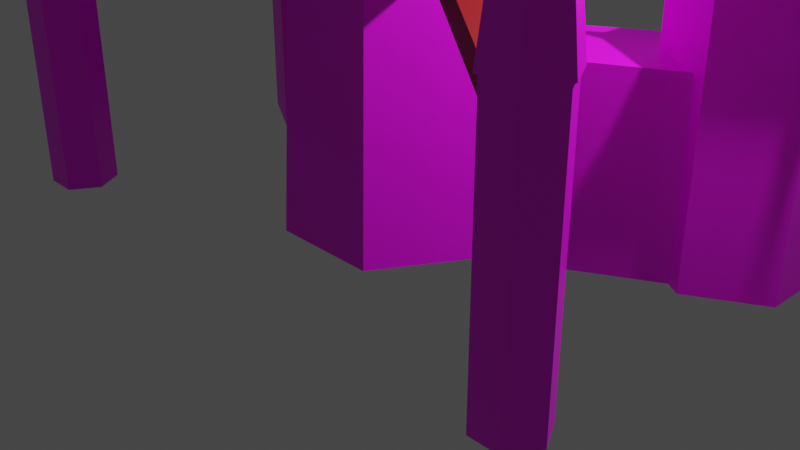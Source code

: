 # Source: temple_pre_mat_join.blend  (saved by Blender 2.90.8; exported with 4.5.12 LTS)
import bpy
from mathutils import Matrix  # noqa: F401  (used for matrix-valued properties, if any)

bpy.ops.wm.read_factory_settings(use_empty=True)
scene = bpy.context.scene
scene.name = 'Scene'

# ---- collections
col_collection = bpy.data.collections.new('Collection'); scene.collection.children.link(col_collection)
col_ref_imgs = bpy.data.collections.new('Ref imgs'); scene.collection.children.link(col_ref_imgs)

# ---- images (referenced by path relative to the original .blend; pixels are not part of the script)
import os
ASSET_DIR = os.environ.get("B2B_ASSET_DIR", "")  # directory of the original .blend (textures are referenced by path, not embedded)
HERE = os.path.dirname(os.path.abspath(__file__))  # packed textures are extracted next to this script under _unpacked/

def load_image(name, relpath, width, height, colorspace="sRGB"):
    """Load a texture the original file referenced (path relative to the .blend, or extracted next to this script)."""
    p = next((c for c in (os.path.join(HERE, relpath), os.path.join(ASSET_DIR, relpath)) if relpath and os.path.exists(c)), "")
    if p:
        img = bpy.data.images.load(p, check_existing=True)
        img.name = name
    else:  # same state as the original file: an image datablock whose file is absent (Cycles renders it pink)
        img = bpy.data.images.new(name, width, height)
        img.source = "FILE"
        img.filepath = "//" + (relpath or name)
    img.colorspace_settings.name = colorspace
    return img
img_taro_body_mesh_mat_base_color = load_image('taro-body-mesh-mat Base Color', 'taro-body-mesh-mat Base Color.png', 1024, 1024, 'sRGB')
img_temple_pillar_mat_base_color = load_image('temple-pillar-mat Base Color', 'temple-pillar-mat Base Color.png', 1024, 1024, 'sRGB')
img_door_mat_base_color = load_image('door-mat Base Color', 'door-mat Base Color.png', 1024, 1024, 'sRGB')
img_old_black_marble_jpg = load_image('old-black-marble.jpg', 'old-black-marble.jpg', 1024, 1024, 'sRGB')

# ---- materials (node trees are filled in below, after node groups)
mat_taro_faction_color = bpy.data.materials.new('taro-faction-color')
mat_taro_faction_color.use_transparent_shadow = False
mat_taro_body_mesh_mat = bpy.data.materials.new('taro-body-mesh-mat')
mat_taro_body_mesh_mat.use_transparent_shadow = False
mat_temple_pillar_mat = bpy.data.materials.new('temple-pillar-mat')
mat_temple_pillar_mat.alpha_threshold = 0.0
mat_temple_pillar_mat.use_transparent_shadow = False
mat_temple_pillar_mat.line_color = (0.0, 0.0, 0.0, 1.0)
mat_door_mat = bpy.data.materials.new('door-mat')
mat_door_mat.use_transparent_shadow = False
mat_material = bpy.data.materials.new('Material')
mat_material.use_transparent_shadow = False

# ---- material node trees
mat_taro_faction_color.use_nodes = True; mat_taro_faction_color.node_tree.nodes.clear()
_N = mat_taro_faction_color.node_tree.nodes; _L = mat_taro_faction_color.node_tree.links
n0 = _N.new('ShaderNodeBsdfPrincipled'); n0.name = 'Principled BSDF'; n0.location = (10, 300)
n0.distribution = 'GGX'
n0.subsurface_method = 'BURLEY'
n0.inputs[0].default_value = (0.3424, 0.003549, 0.0005319, 1.0)
n0.inputs[3].default_value = 1.45
n0.inputs[27].default_value = (0.0, 0.0, 0.0, 1.0)
n0.inputs[28].default_value = 1.0
n1 = _N.new('ShaderNodeOutputMaterial'); n1.name = 'Material Output'; n1.location = (300, 300)
_L.new(n0.outputs[0], n1.inputs[0])
n1.is_active_output = True
mat_taro_body_mesh_mat.use_nodes = True; mat_taro_body_mesh_mat.node_tree.nodes.clear()
_N = mat_taro_body_mesh_mat.node_tree.nodes; _L = mat_taro_body_mesh_mat.node_tree.links
n0 = _N.new('ShaderNodeBsdfPrincipled'); n0.name = 'Principled BSDF'; n0.location = (10, 300)
n0.distribution = 'GGX'
n0.subsurface_method = 'BURLEY'
n0.inputs[3].default_value = 1.45
n0.inputs[27].default_value = (0.0, 0.0, 0.0, 1.0)
n0.inputs[28].default_value = 1.0
n1 = _N.new('ShaderNodeOutputMaterial'); n1.name = 'Material Output'; n1.location = (300, 300)
n2 = _N.new('ShaderNodeTexImage'); n2.name = 'Image Texture'; n2.location = (-280, 280)
n2.image = img_taro_body_mesh_mat_base_color
n3 = _N.new('ShaderNodeDisplacement'); n3.name = 'Displacement'; n3.location = (292, 145)
n3.inputs[2].default_value = 1.0
_L.new(n0.outputs[0], n1.inputs[0])
_L.new(n2.outputs[0], n0.inputs[0])
_L.new(n3.outputs[0], n1.inputs[2])
_L.new(n2.outputs[0], n3.inputs[0])
n1.is_active_output = True
mat_temple_pillar_mat.use_nodes = True; mat_temple_pillar_mat.node_tree.nodes.clear()
_N = mat_temple_pillar_mat.node_tree.nodes; _L = mat_temple_pillar_mat.node_tree.links
n0 = _N.new('ShaderNodeDisplacement'); n0.name = 'Displacement'; n0.location = (364, 106)
n0.inputs[2].default_value = 1.0
n1 = _N.new('ShaderNodeOutputMaterial'); n1.name = 'Material Output'; n1.location = (300, 300)
n2 = _N.new('ShaderNodeBsdfPrincipled'); n2.name = 'Principled BSDF'; n2.location = (-3, 303)
n2.distribution = 'GGX'
n2.subsurface_method = 'BURLEY'
n2.inputs[2].default_value = 0.4
n2.inputs[3].default_value = 1.45
n2.inputs[27].default_value = (0.0, 0.0, 0.0, 1.0)
n2.inputs[28].default_value = 1.0
n3 = _N.new('ShaderNodeTexImage'); n3.name = 'Image Texture'; n3.location = (-280, 280)
n3.image = img_temple_pillar_mat_base_color
_L.new(n2.outputs[0], n1.inputs[0])
_L.new(n3.outputs[0], n2.inputs[0])
_L.new(n0.outputs[0], n1.inputs[2])
_L.new(n3.outputs[0], n0.inputs[0])
n1.is_active_output = True
mat_door_mat.use_nodes = True; mat_door_mat.node_tree.nodes.clear()
_N = mat_door_mat.node_tree.nodes; _L = mat_door_mat.node_tree.links
n0 = _N.new('ShaderNodeBsdfPrincipled'); n0.name = 'Principled BSDF'; n0.location = (10, 300)
n0.distribution = 'GGX'
n0.subsurface_method = 'BURLEY'
n0.inputs[3].default_value = 1.45
n0.inputs[27].default_value = (0.0, 0.0, 0.0, 1.0)
n0.inputs[28].default_value = 1.0
n1 = _N.new('ShaderNodeOutputMaterial'); n1.name = 'Material Output'; n1.location = (300, 300)
n2 = _N.new('ShaderNodeTexImage'); n2.name = 'Image Texture'; n2.location = (-280, 280)
n2.image = img_door_mat_base_color
_L.new(n0.outputs[0], n1.inputs[0])
_L.new(n2.outputs[0], n0.inputs[0])
n1.is_active_output = True
mat_material.use_nodes = True; mat_material.node_tree.nodes.clear()
_N = mat_material.node_tree.nodes; _L = mat_material.node_tree.links
n0 = _N.new('ShaderNodeBsdfPrincipled'); n0.name = 'Principled BSDF'; n0.location = (10, 300)
n0.distribution = 'GGX'
n0.subsurface_method = 'BURLEY'
n0.inputs[3].default_value = 1.45
n0.inputs[27].default_value = (0.0, 0.0, 0.0, 1.0)
n0.inputs[28].default_value = 1.0
n1 = _N.new('ShaderNodeOutputMaterial'); n1.name = 'Material Output'; n1.location = (300, 300)
n2 = _N.new('ShaderNodeTexImage'); n2.name = 'Image Texture'; n2.location = (-280, 280)
n2.image = img_old_black_marble_jpg
_L.new(n0.outputs[0], n1.inputs[0])
_L.new(n2.outputs[0], n0.inputs[0])
n1.is_active_output = True

# ---- world
world_world = bpy.data.worlds.new('World'); scene.world = world_world
world_world.use_nodes = True; world_world.node_tree.nodes.clear()
_N = world_world.node_tree.nodes; _L = world_world.node_tree.links
n0 = _N.new('ShaderNodeOutputWorld'); n0.name = 'World Output'; n0.location = (300, 300)
n1 = _N.new('ShaderNodeBackground'); n1.name = 'Background'; n1.location = (10, 300)
n1.inputs[0].default_value = (0.05088, 0.05088, 0.05088, 1.0)
_L.new(n1.outputs[0], n0.inputs[0])
n0.is_active_output = True
world_world.color = (0.05088, 0.05088, 0.05088)
world_world.use_sun_shadow = False
world_world.sun_shadow_jitter_overblur = 0.0

# ---- cameras
cam_camera = bpy.data.cameras.new('Camera')
cam_camera.clip_end = 100.0
cam_camera.ortho_scale = 7.314

# ---- lights
light_light = bpy.data.lights.new('Light', 'POINT')
light_light.transmission_factor = 0.0
light_light.energy = 1000.0
light_light.shadow_soft_size = 0.1
light_light.shadow_maximum_resolution = 0.006
light_light.use_absolute_resolution = True

# ---- meshes
me_circle = bpy.data.meshes.new('Circle')
me_circle.from_pydata([(-0.576, -0.9977, -1.164e-10), (-0.4842, -0.8387, 3.653), (-0.4641, -0.8039, 4.521), (-0.4641, -0.8039, 4.395), (0.0, -0.8387, 3.653), (0.0, -0.9676, 4.521), (0.0, -0.8039, 4.521), (0.0, -0.8039, 4.395), (-0.6336, -0.8377, 4.521), (-0.546, -0.9456, 4.373), (-0.4086, -0.9676, 4.521), (-0.4836, -0.8377, 4.521), (-1.042, -0.1299, 4.521), (-0.6563, -1.137, 4.698), (-0.5257, -0.9106, 1.997), (0.0, -0.9106, 1.997), (-0.3272, -0.9977, -1.164e-10), (-0.3272, -0.9376, 1.38), (-0.576, 0.9977, -1.164e-10), (-1.152, 0.0, -1.164e-10), (-0.4842, 0.8387, 3.653), (-0.9684, 0.0, 3.653), (-0.4641, 0.8039, 4.521), (-0.9282, 0.0, 4.521), (-0.4641, 0.8039, 4.395), (-0.9282, 0.0, 4.395), (0.0, 0.8387, 3.653), (0.0, 0.9676, 4.521), (0.0, 0.8039, 4.521), (0.0, 0.8039, 4.395), (0.0, 0.0, 4.395), (-0.6336, 0.8377, 4.521), (-0.546, 0.9456, 4.373), (-0.4086, 0.9676, 4.521), (-0.4836, 0.8377, 4.521), (-1.092, 0.0, 4.373), (-1.042, 0.1299, 4.521), (-0.9673, 0.0, 4.521), (-1.244, 0.0, 4.648), (-0.6563, 1.137, 4.698), (-1.051, 0.0, 1.997), (-0.5257, 0.9106, 1.997), (0.0, 0.9106, 1.997), (-2.076, 1.178, 1.997), (-2.076, 1.852, 1.997), (-2.641, 0.8516, 1.997), (-2.641, 0.8516, -2.328e-10), (-2.076, 1.852, -2.328e-10), (-0.7263, 0.4193, 3.653), (-0.7886, 0.4553, 1.997), (0.0, 0.9977, -1.164e-10), (-2.076, 1.178, 2.77), (-1.95, 1.989, 2.77), (-2.715, 0.6637, 2.77), (-1.947, 1.103, 2.77), (-1.95, 1.205, 2.77), (-2.016, 1.143, 2.836), (-2.037, 1.055, 2.77), (-1.844, 1.031, 2.998), (-2.802, 0.7585, -1.164e-10), (-3.528, 1.178, -1.164e-10), (-2.802, 0.7585, 2.77), (-3.528, 1.178, 2.77), (-3.653, 1.205, 2.77), (-2.802, 0.622, 2.77), (-2.889, 0.6637, 2.77), (-2.802, 0.689, 2.836), (-3.657, 1.103, 2.77), (-3.588, 1.143, 2.836), (-3.567, 1.055, 2.77), (-3.76, 1.031, 2.998), (-2.802, 0.4924, 3.0), (-2.076, 2.016, -1.164e-10), (-2.076, 2.016, 2.77), (-2.715, 2.53, 2.77), (-1.947, 2.091, 2.77), (-2.016, 2.051, 2.836), (-2.037, 2.139, 2.77), (-1.844, 2.163, 2.998), (-2.802, 2.435, -1.164e-10), (-3.528, 2.016, -1.164e-10), (-2.802, 2.435, 2.77), (-3.528, 2.016, 2.77), (-2.802, 1.597, 3.63), (-2.802, 2.435, 1.997), (-3.528, 2.016, 1.997), (-2.802, 2.572, 2.77), (-2.889, 2.53, 2.77), (-2.802, 2.505, 2.836), (-3.657, 2.091, 2.77), (-3.653, 1.989, 2.77), (-3.588, 2.051, 2.836), (-3.567, 2.139, 2.77), (-3.76, 2.163, 2.998), (-2.802, 2.702, 3.0), (-2.802, 0.7585, 1.997), (-3.528, 1.178, 1.997), (-2.076, 2.016, 1.997), (-2.64, 0.8522, 2.77), (-2.076, 1.852, 2.77)], [], [(40, 14, 1, 21), (1, 4, 5, 10, 9), (11, 10, 5, 6, 2), (23, 2, 3, 25), (2, 6, 7, 3), (37, 12, 8, 11, 2, 23), (14, 15, 4, 1), (30, 25, 3, 7), (10, 11, 13), (12, 37, 38), (21, 1, 9, 8, 12, 35), (35, 12, 38), (8, 9, 13), (9, 10, 13), (11, 8, 13), (0, 16, 17, 14), (19, 0, 14, 40), (17, 15, 14), (49, 48, 20, 41), (20, 32, 33, 27, 26), (34, 22, 28, 27, 33), (23, 25, 24, 22), (22, 24, 29, 28), (37, 23, 22, 34, 31, 36), (41, 20, 26, 42), (30, 29, 24, 25), (33, 39, 34), (36, 38, 37), (21, 35, 36, 31, 32, 20, 48), (35, 38, 36), (31, 39, 32), (32, 39, 33), (34, 39, 31), (18, 41, 42, 50), (19, 40, 45, 46), (47, 44, 41, 18), (40, 21, 48, 49), (43, 45, 40, 49), (49, 41, 44, 43), (45, 43, 51, 98), (61, 98, 51, 54, 57, 53, 64), (66, 53, 57, 56, 83), (53, 66, 71), (68, 83, 91, 90, 63), (55, 56, 58), (44, 97, 73, 99), (57, 54, 58), (56, 57, 58), (54, 55, 58), (64, 53, 71), (95, 61, 62, 96), (61, 64, 65, 69, 67, 62), (66, 83, 68, 69, 65), (79, 80, 85, 84), (65, 71, 66), (63, 90, 89, 82, 62, 67), (63, 70, 68), (60, 96, 85, 80), (69, 70, 67), (68, 70, 69), (67, 70, 63), (64, 71, 65), (84, 81, 73, 97), (81, 86, 74, 77, 75, 73), (88, 83, 76, 77, 74), (74, 94, 88), (52, 78, 76), (77, 78, 75), (76, 78, 77), (75, 78, 52), (86, 94, 74), (84, 85, 82, 81), (81, 82, 89, 92, 87, 86), (88, 87, 92, 91, 83), (87, 88, 94), (90, 91, 93), (85, 96, 62, 82), (92, 89, 93), (91, 92, 93), (89, 90, 93), (86, 87, 94), (59, 95, 96, 60), (59, 46, 45, 95), (95, 45, 98, 61), (79, 84, 97, 72), (56, 55, 52, 76, 83), (75, 52, 55, 54, 51, 99, 73), (72, 97, 44, 47), (43, 44, 99, 51)])
me_circle.polygons.foreach_set('material_index', [1, 1, 0, 1, 1, 0, 1, 1, 1, 1, 1, 1, 1, 1, 1, 1, 1, 1, 1, 1, 0, 1, 1, 0, 1, 1, 1, 1, 1, 1, 1, 1, 1, 1, 1, 1, 1, 1, 1, 1, 1, 1, 1, 1, 1, 1, 1, 1, 1, 1, 1, 1, 1, 1, 1, 1, 1, 1, 1, 1, 1, 1, 1, 1, 1, 1, 1, 1, 1, 1, 1, 1, 1, 1, 1, 1, 1, 1, 1, 1, 1, 1, 1, 1, 1, 1, 1, 1, 1])
_uv = me_circle.uv_layers.new(name='UVMap')
_uv.uv.foreach_set('vector', [0.2305, 0.2462, 0.342, 0.2548, 0.3407, 0.4553, 0.238, 0.4474, 0.3407, 0.4553, 0.3964, 0.4531, 0.4025, 0.5603, 0.3555, 0.5621, 0.3387, 0.5445, 0.7919, 0.7183, 0.8014, 0.7024, 0.8533, 0.7024, 0.8533, 0.7225, 0.7944, 0.7225, 0.6428, 0.5715, 0.6373, 0.659, 0.6214, 0.6597, 0.6269, 0.5722, 0.6373, 0.659, 0.6428, 0.7121, 0.6269, 0.7129, 0.6214, 0.6597, 0.7305, 0.8209, 0.721, 0.805, 0.7729, 0.7183, 0.7919, 0.7183, 0.7944, 0.7225, 0.7355, 0.8209, 0.342, 0.2548, 0.4025, 0.2524, 0.3964, 0.4531, 0.3407, 0.4553, 0.1178, 0.9016, 0.0, 0.9016, 0.05891, 0.8032, 0.1178, 0.8032, 0.8014, 0.7024, 0.7919, 0.7183, 0.7671, 0.6817, 0.721, 0.805, 0.7305, 0.8209, 0.6934, 0.8209, 0.238, 0.4474, 0.3407, 0.4553, 0.3387, 0.5445, 0.3223, 0.5616, 0.2357, 0.5549, 0.2229, 0.5356, 0.2229, 0.5356, 0.2357, 0.5549, 0.2051, 0.5698, 0.6749, 0.5842, 0.6918, 0.5715, 0.6918, 0.6195, 0.6908, 0.6676, 0.6749, 0.656, 0.6908, 0.6195, 0.7919, 0.7183, 0.7729, 0.7183, 0.7671, 0.6817, 0.3436, 0.01288, 0.3723, 0.01176, 0.3672, 0.1791, 0.342, 0.2548, 0.2215, 0.003515, 0.3436, 0.01288, 0.342, 0.2548, 0.2305, 0.2462, 0.3672, 0.1791, 0.4025, 0.2524, 0.342, 0.2548, 0.3345, 0.5722, 0.3271, 0.7728, 0.2652, 0.7706, 0.2673, 0.5698, 0.6352, 0.1299, 0.6217, 0.04144, 0.6369, 0.02219, 0.686, 0.01922, 0.6933, 0.1264, 0.7919, 0.9234, 0.7944, 0.9193, 0.8533, 0.9193, 0.8533, 0.9393, 0.8014, 0.9393, 0.6589, 0.6851, 0.6428, 0.6851, 0.6428, 0.5715, 0.6589, 0.5715, 0.6749, 0.6234, 0.6589, 0.6226, 0.6589, 0.5715, 0.6749, 0.5723, 0.7305, 0.8209, 0.7355, 0.8209, 0.7944, 0.9193, 0.7919, 0.9234, 0.7729, 0.9234, 0.721, 0.8368, 0.6302, 0.33, 0.6352, 0.1299, 0.6933, 0.1264, 0.6934, 0.3262, 0.1178, 0.9016, 0.1178, 1.0, 0.05891, 1.0, 0.0, 0.9016, 0.8014, 0.9393, 0.7671, 0.96, 0.7919, 0.9234, 0.721, 0.8368, 0.6934, 0.8209, 0.7305, 0.8209, 0.389, 0.775, 0.3935, 0.8642, 0.3752, 0.8818, 0.2707, 0.8782, 0.2539, 0.8593, 0.2652, 0.7706, 0.3271, 0.7728, 0.3935, 0.8642, 0.4018, 0.8997, 0.3752, 0.8818, 0.2707, 0.8782, 0.238, 0.9008, 0.2539, 0.8593, 0.6217, 0.04144, 0.5994, 0.0, 0.6369, 0.02219, 0.7919, 0.9234, 0.7671, 0.96, 0.7729, 0.9234, 0.6242, 0.5715, 0.6302, 0.33, 0.6934, 0.3262, 0.6934, 0.5673, 0.2215, 0.003515, 0.2305, 0.2462, 0.0, 0.2432, 0.002528, 0.0, 0.4064, 0.57, 0.4025, 0.3277, 0.6302, 0.33, 0.6242, 0.5715, 0.4018, 0.5745, 0.389, 0.775, 0.3271, 0.7728, 0.3345, 0.5722, 0.9247, 0.8619, 0.8533, 0.9022, 0.8568, 0.6829, 0.9239, 0.6823, 0.9239, 0.6823, 0.991, 0.6817, 1.0, 0.9022, 0.9247, 0.8619, 0.8586, 0.4372, 0.7863, 0.4372, 0.7863, 0.3426, 0.8584, 0.3426, 0.512, 0.5882, 0.4912, 0.5997, 0.419, 0.6395, 0.4025, 0.6304, 0.4141, 0.6245, 0.5009, 0.5766, 0.512, 0.5715, 0.07386, 0.5911, 0.08379, 0.5839, 0.1825, 0.5969, 0.1882, 0.6062, 0.106, 0.6986, 0.08379, 0.5839, 0.07386, 0.5911, 0.06181, 0.5698, 0.003626, 0.6788, 0.106, 0.6986, 0.04779, 0.7816, 0.03809, 0.7772, 0.0, 0.6885, 0.1999, 0.6099, 0.1882, 0.6062, 0.2005, 0.5866, 0.7116, 0.4372, 0.6934, 0.4372, 0.6934, 0.3426, 0.7116, 0.3426, 0.6428, 0.6935, 0.653, 0.6893, 0.6632, 0.7155, 0.6619, 0.7763, 0.6684, 0.7726, 0.6684, 0.8077, 0.653, 0.6893, 0.6632, 0.6851, 0.6632, 0.7155, 0.6541, 0.7788, 0.6619, 0.7726, 0.6619, 0.8092, 0.9862, 0.2439, 0.9862, 0.338, 0.8792, 0.3373, 0.8792, 0.2432, 0.512, 0.5882, 0.512, 0.5715, 0.523, 0.5766, 0.6098, 0.6245, 0.6214, 0.6304, 0.6049, 0.6395, 0.07386, 0.5911, 0.106, 0.6986, 0.003626, 0.6788, 0.002871, 0.6675, 0.06345, 0.5919, 0.8792, 0.3426, 0.7866, 0.3374, 0.7866, 0.09415, 0.8792, 0.09935, 0.6541, 0.7715, 0.6653, 0.7444, 0.6653, 0.7726, 0.6209, 0.6429, 0.6209, 0.7388, 0.6214, 0.7513, 0.6049, 0.7421, 0.6049, 0.6395, 0.6214, 0.6304, 0.6277, 0.773, 0.6386, 0.7503, 0.6408, 0.773, 0.6934, 0.3425, 0.6934, 0.09923, 0.7866, 0.09415, 0.7866, 0.3374, 0.681, 0.6999, 0.681, 0.7352, 0.6702, 0.7069, 0.6428, 0.7434, 0.6541, 0.7155, 0.6541, 0.7469, 0.6318, 0.7434, 0.6408, 0.7129, 0.6408, 0.7503, 0.6214, 0.7415, 0.6318, 0.7129, 0.6318, 0.7478, 0.8792, 0.4364, 0.8792, 0.3426, 0.9849, 0.3449, 0.9849, 0.4387, 0.512, 0.7935, 0.512, 0.8102, 0.5009, 0.8051, 0.4141, 0.7571, 0.4025, 0.7513, 0.419, 0.7421, 0.1622, 0.7967, 0.106, 0.6986, 0.2324, 0.709, 0.2351, 0.7196, 0.1746, 0.7952, 0.6541, 0.7443, 0.6659, 0.7155, 0.6659, 0.7444, 0.6927, 0.7635, 0.6927, 0.7888, 0.681, 0.7702, 0.6695, 0.6234, 0.6695, 0.6594, 0.6589, 0.6305, 0.6922, 0.7345, 0.6922, 0.7635, 0.681, 0.736, 0.6702, 0.7653, 0.6788, 0.7352, 0.6788, 0.7727, 0.681, 0.7285, 0.6916, 0.6999, 0.6916, 0.7345, 0.8792, 0.09935, 0.7866, 0.09415, 0.7866, 0.0, 0.8792, 0.005202, 0.512, 0.7935, 0.6049, 0.7421, 0.6214, 0.7513, 0.6098, 0.7571, 0.523, 0.8051, 0.512, 0.8102, 0.1622, 0.7967, 0.1542, 0.8032, 0.05556, 0.7902, 0.04779, 0.7816, 0.106, 0.6986, 0.6702, 0.685, 0.6589, 0.677, 0.6702, 0.6594, 0.03809, 0.7772, 0.04779, 0.7816, 0.03059, 0.8032, 0.7866, 0.09415, 0.6934, 0.09923, 0.6934, 0.005086, 0.7866, 0.0, 0.6702, 0.6755, 0.6807, 0.6722, 0.6908, 0.6999, 0.04779, 0.7816, 0.05556, 0.7902, 0.03059, 0.8032, 0.6807, 0.6722, 0.6908, 0.6676, 0.6908, 0.6999, 0.6428, 0.7526, 0.651, 0.7469, 0.651, 0.7835, 0.9862, 0.0007423, 0.9862, 0.2439, 0.8792, 0.2432, 0.8792, 0.0, 0.8792, 0.6817, 0.8586, 0.6817, 0.8586, 0.4372, 0.8792, 0.4372, 0.8792, 0.4372, 0.8586, 0.4372, 0.8584, 0.3426, 0.8792, 0.3426, 0.8792, 0.6788, 0.8792, 0.4364, 0.9849, 0.4387, 0.9849, 0.6811, 0.1882, 0.6062, 0.1999, 0.6099, 0.238, 0.6986, 0.2324, 0.709, 0.106, 0.6986, 0.4025, 0.7513, 0.403, 0.7388, 0.403, 0.6429, 0.4025, 0.6304, 0.419, 0.6395, 0.419, 0.722, 0.419, 0.7421, 0.6934, 0.6817, 0.6934, 0.4372, 0.7116, 0.4372, 0.7116, 0.6817, 0.7863, 0.4372, 0.7116, 0.4372, 0.7116, 0.3426, 0.7863, 0.3426])
me_circle.materials.append(mat_taro_faction_color)
me_circle.materials.append(mat_taro_body_mesh_mat)
me_circle.use_remesh_fix_poles = True
me_circle.use_remesh_preserve_attributes = False
me_circle.use_mirror_vertex_groups = False
me_circle.update()
me_circle_001 = bpy.data.meshes.new('Circle.001')
me_circle_001.from_pydata([(-2.929, -1.502, 1.055e-10), (-3.27, -1.502, 1.055e-10), (-3.44, -1.797, 1.055e-10), (-3.27, -2.092, 1.055e-10), (-2.929, -2.092, 1.055e-10), (-2.758, -1.797, 1.055e-10), (-2.929, -1.502, 2.75), (-3.27, -1.502, 2.75), (-3.44, -1.797, 2.75), (-3.27, -2.092, 2.75), (-2.929, -2.092, 2.75), (-2.758, -1.797, 2.75), (-2.912, -1.473, 2.75), (-3.287, -1.473, 2.75), (-3.474, -1.797, 2.75), (-3.287, -2.121, 2.75), (-2.912, -2.121, 2.75), (-2.725, -1.797, 2.75), (-3.052, -1.714, 5.141), (-3.147, -1.714, 5.141), (-3.195, -1.797, 5.141), (-3.147, -1.88, 5.141), (-3.052, -1.88, 5.141), (-3.004, -1.797, 5.141), (-2.829, -1.329, 5.387), (-3.369, -1.329, 5.387), (-3.639, -1.797, 5.387), (-3.369, -2.265, 5.387), (-2.829, -2.265, 5.387), (-2.56, -1.797, 5.387), (-3.022, -1.663, 5.28), (-3.177, -1.663, 5.28), (-3.254, -1.797, 5.28), (-3.177, -1.931, 5.28), (-3.022, -1.931, 5.28), (-2.944, -1.797, 5.28), (-1.108, -0.8004, 2.97), (-1.108, -0.8004, 3.272), (-1.236, -0.5767, 2.97), (-1.236, -0.5767, 3.272), (-0.5681, -0.6398, 2.854), (-0.5681, -0.6398, 3.664), (-0.8376, -0.1708, 2.854), (-0.8376, -0.1708, 3.664), (-2.536, -1.625, 2.314), (-2.536, -1.625, 2.616), (-2.664, -1.402, 2.314), (-2.664, -1.402, 2.616), (-2.822, -1.917, 1.999), (-2.822, -1.917, 2.559), (-3.06, -1.502, 1.999), (-3.06, -1.502, 2.559)], [], [(1, 7, 6, 0), (0, 6, 11, 5), (4, 10, 9, 3), (2, 8, 7, 1), (5, 11, 10, 4), (3, 9, 8, 2), (6, 12, 17, 11), (10, 16, 15, 9), (8, 14, 13, 7), (11, 17, 16, 10), (9, 15, 14, 8), (7, 13, 12, 6), (17, 23, 22, 16), (15, 21, 20, 14), (13, 19, 18, 12), (12, 18, 23, 17), (16, 22, 21, 15), (14, 20, 19, 13), (23, 29, 28, 22), (21, 27, 26, 20), (19, 25, 24, 18), (18, 24, 29, 23), (22, 28, 27, 21), (20, 26, 25, 19), (28, 34, 33, 27), (26, 32, 31, 25), (29, 35, 34, 28), (27, 33, 32, 26), (25, 31, 30, 24), (24, 30, 35, 29), (31, 32, 33, 34, 35, 30), (39, 38, 46, 47), (38, 39, 43, 42), (42, 43, 41, 40), (40, 41, 37, 36), (38, 42, 40, 36), (43, 39, 37, 41), (47, 46, 50, 51), (36, 37, 45, 44), (37, 39, 47, 45), (38, 36, 44, 46), (48, 49, 51, 50), (44, 45, 49, 48), (45, 47, 51, 49), (46, 44, 48, 50)])
me_circle_001.polygons.foreach_set('material_index', [1, 1, 1, 1, 1, 1, 1, 1, 1, 1, 1, 1, 1, 1, 1, 1, 1, 1, 1, 1, 1, 1, 1, 1, 1, 1, 1, 1, 1, 1, 1, 0, 1, 1, 1, 1, 1, 1, 0, 0, 0, 1, 1, 1, 1])
_uv = me_circle_001.uv_layers.new(name='UVMap')
_uv.uv.foreach_set('vector', [0.4319, 0.0, 0.4319, 0.5134, 0.495, 0.5138, 0.495, 0.0003305, 0.9356, 1.497e-06, 0.9356, 0.5133, 1.0, 0.5133, 1.0, 0.0, 0.3278, 0.0, 0.3278, 0.5135, 0.3891, 0.5139, 0.3891, 0.000412, 0.3891, 0.001227, 0.3891, 0.5147, 0.4319, 0.5134, 0.4319, 0.0, 0.28, 0.000902, 0.28, 0.5144, 0.3278, 0.5135, 0.3278, 0.0, 0.8978, 1.0, 0.8978, 0.4867, 0.8334, 0.4867, 0.8334, 1.0, 0.257, 0.5831, 0.2625, 0.58, 0.2012, 0.545, 0.2012, 0.5512, 0.1454, 0.583, 0.1399, 0.5799, 0.1399, 0.6498, 0.1454, 0.6466, 0.2012, 0.6785, 0.2012, 0.6848, 0.2625, 0.6499, 0.257, 0.6467, 0.2012, 0.5512, 0.2012, 0.545, 0.1399, 0.5799, 0.1454, 0.583, 0.1454, 0.6466, 0.1399, 0.6498, 0.2012, 0.6848, 0.2012, 0.6785, 0.257, 0.6467, 0.2625, 0.6499, 0.2625, 0.58, 0.257, 0.5831, 0.6148, 0.4463, 0.5616, 0.0, 0.5482, 0.0003432, 0.5624, 0.4476, 0.3508, 0.962, 0.3244, 0.5144, 0.3063, 0.5144, 0.28, 0.962, 0.6841, 0.4478, 0.6651, 0.0004069, 0.6474, 0.0004069, 0.6148, 0.4478, 0.8334, 0.9391, 0.807, 0.4915, 0.7889, 0.4915, 0.7626, 0.9391, 0.5624, 0.4476, 0.5482, 0.0003432, 0.531, 0.0003432, 0.495, 0.4476, 0.7311, 0.4462, 0.6771, 0.0, 0.6651, 0.0004069, 0.6841, 0.4478, 0.655, 0.6317, 0.6541, 0.7162, 0.7425, 0.6659, 0.6707, 0.6228, 0.6707, 0.6049, 0.7425, 0.5651, 0.6541, 0.5147, 0.655, 0.596, 0.6394, 0.6049, 0.5658, 0.565, 0.5658, 0.6658, 0.6394, 0.6228, 0.6394, 0.6228, 0.5658, 0.6658, 0.6541, 0.7162, 0.655, 0.6317, 0.6707, 0.6228, 0.7425, 0.6659, 0.7425, 0.5651, 0.6707, 0.6049, 0.655, 0.596, 0.6541, 0.5147, 0.5658, 0.565, 0.6394, 0.6049, 0.4774, 0.5147, 0.4778, 0.5865, 0.5032, 0.601, 0.5658, 0.5651, 0.5658, 0.6659, 0.5032, 0.63, 0.4778, 0.6444, 0.4774, 0.7163, 0.3891, 0.5651, 0.4525, 0.601, 0.4778, 0.5865, 0.4774, 0.5147, 0.5658, 0.5651, 0.5032, 0.601, 0.5032, 0.63, 0.5658, 0.6659, 0.4774, 0.7163, 0.4778, 0.6444, 0.4525, 0.63, 0.3891, 0.6659, 0.3891, 0.6659, 0.4525, 0.63, 0.4525, 0.601, 0.3891, 0.5651, 0.4778, 0.6444, 0.5032, 0.63, 0.5032, 0.601, 0.4778, 0.5865, 0.4525, 0.601, 0.4525, 0.63, 0.1098, 0.4417, 0.05762, 0.4188, 0.06628, 0.09339, 0.1185, 0.1162, 0.05762, 0.4188, 0.1098, 0.4417, 0.1399, 0.5578, 0.0, 0.4965, 0.1022, 0.5578, 0.1022, 0.709, 2.253e-08, 0.709, 0.0, 0.5578, 0.1399, 0.06088, 0.28, 0.0, 0.2551, 0.1253, 0.2029, 0.148, 0.8623, 0.1019, 0.8334, 5.565e-08, 0.9356, 0.0, 0.9111, 0.1019, 0.8334, 8.905e-08, 0.8044, 0.1051, 0.7556, 0.1051, 0.7311, 0.0, 0.1185, 0.1162, 0.06628, 0.09339, 0.04311, 0.0, 0.1399, 0.04236, 0.2029, 0.148, 0.2551, 0.1253, 0.263, 0.4411, 0.2108, 0.4638, 0.7556, 0.1051, 0.8044, 0.1051, 0.8036, 0.4177, 0.7549, 0.4177, 0.8623, 0.1019, 0.9111, 0.1019, 0.9118, 0.4121, 0.8631, 0.4121, 0.2304, 0.6848, 0.2304, 0.7894, 0.1399, 0.7894, 0.1399, 0.6848, 0.2108, 0.4638, 0.263, 0.4411, 0.28, 0.5028, 0.1831, 0.545, 0.7549, 0.4177, 0.8036, 0.4177, 0.8245, 0.4915, 0.734, 0.4915, 0.8631, 0.4121, 0.9118, 0.4121, 0.9327, 0.4867, 0.8422, 0.4867])
me_circle_001.materials.append(mat_taro_faction_color)
me_circle_001.materials.append(mat_temple_pillar_mat)
me_circle_001.use_remesh_fix_poles = True
me_circle_001.use_remesh_preserve_attributes = False
me_circle_001.use_mirror_vertex_groups = False
me_circle_001.update()
me_circle_005 = bpy.data.meshes.new('Circle.005')
me_circle_005.from_pydata([(-0.3272, -0.9977, -1.164e-10), (-0.3272, -0.9376, 1.38), (0.0, -0.9106, 1.997), (0.3272, -0.9977, -1.164e-10), (0.3272, -0.9376, 1.38), (0.0, -0.9977, -1.164e-10), (0.0, -0.9106, 1.997), (0.0, -0.9977, -1.164e-10), (-0.3272, -0.9678, -0.001306), (-0.3272, -0.9077, 1.379), (6.409e-06, -0.8806, 1.996), (0.3272, -0.9678, -0.001306), (0.3272, -0.9077, 1.379), (6.409e-06, -0.9678, -0.001306), (-6.409e-06, -0.8806, 1.996), (-6.409e-06, -0.9678, -0.001306)], [], [(7, 6, 1, 0), (5, 3, 4, 2), (15, 8, 9, 14), (13, 10, 12, 11), (1, 6, 14, 9), (0, 1, 9, 8), (7, 0, 8, 15), (6, 7, 15, 14), (2, 4, 12, 10), (4, 3, 11, 12), (3, 5, 13, 11), (5, 2, 10, 13)])
_uv = me_circle_005.uv_layers.new(name='UVMap')
_uv.uv.foreach_set('vector', [0.4485, 0.9869, 0.4485, 0.0, 0.6728, 0.3049, 0.6728, 0.9869, 0.897, 0.9869, 0.6728, 0.9869, 0.6728, 0.3049, 0.897, 0.0, 0.4485, 0.9869, 0.2243, 0.9869, 0.2243, 0.3049, 0.4485, 0.0, 0.2243, 0.0, 0.2243, 0.9869, 1.634e-07, 0.682, 0.0, 0.0, 0.897, 0.3268, 0.8971, 2.354e-07, 0.9177, 0.0, 0.9176, 0.3268, 0.8971, 1.0, 0.897, 0.3268, 0.9176, 0.3268, 0.9177, 1.0, 0.9794, 0.1615, 0.9794, 3.178e-06, 1.0, 0.0, 1.0, 0.1615, 0.9794, 1.236e-06, 0.9794, 0.9741, 0.9589, 0.9741, 0.9589, 0.0, 0.9178, 1.0, 0.9177, 0.6732, 0.9382, 0.6732, 0.9383, 1.0, 0.9177, 0.6732, 0.9178, 0.0, 0.9383, 1.986e-07, 0.9382, 0.6732, 0.9794, 0.3231, 0.9794, 0.1615, 1.0, 0.1615, 1.0, 0.3231, 0.9589, 0.0, 0.9589, 0.9741, 0.9383, 0.9741, 0.9383, 1.372e-06])
me_circle_005.materials.append(mat_door_mat)
me_circle_005.use_remesh_fix_poles = True
me_circle_005.use_remesh_preserve_attributes = False
me_circle_005.use_mirror_vertex_groups = False
me_circle_005.update()
me_circle_002 = bpy.data.meshes.new('Circle.002')
me_circle_002.from_pydata([(0.2674, 0.4631, 0.0), (-0.2674, 0.4631, 0.0), (-0.5348, -4.161e-08, 0.0), (-0.2674, -0.4631, 0.0), (0.2674, -0.4631, 0.0), (0.5348, -5.755e-08, 0.0), (1.987e-08, -3.939e-08, 5.014)], [], [(3, 2, 6), (1, 0, 6), (0, 5, 6), (4, 3, 6), (2, 1, 6), (5, 4, 6)])
_uv = me_circle_002.uv_layers.new(name='UVMap')
_uv.uv.foreach_set('vector', [0.1229, 0.01131, 0.3729, 0.0, 0.5, 1.0, 0.5, 0.02538, 0.6229, 0.01131, 1.0, 1.0, 0.6229, 0.01131, 0.8729, 0.0, 1.0, 1.0, 0.0, 0.02538, 0.1229, 0.01131, 0.5, 1.0, 0.3729, 0.0, 0.5, 0.002757, 0.5, 1.0, 0.8729, 0.0, 1.0, 0.002757, 1.0, 1.0])
me_circle_002.materials.append(mat_material)
me_circle_002.use_remesh_fix_poles = True
me_circle_002.use_remesh_preserve_attributes = False
me_circle_002.use_mirror_vertex_groups = False
me_circle_002.update()

# ---- objects
ob_camera = bpy.data.objects.new('Camera', cam_camera)
ob_empty = bpy.data.objects.new('Empty', None)
ob_light = bpy.data.objects.new('Light', light_light)
ob_templebodymesh = bpy.data.objects.new('TempleBodyMesh', me_circle)
ob_structs = bpy.data.objects.new('structs', me_circle_001)
ob_templedoorsmesh = bpy.data.objects.new('TempleDoorsMesh', me_circle_005)
ob_spire = bpy.data.objects.new('Spire', me_circle_002)
ob_empty_001 = bpy.data.objects.new('Empty.001', None)
ob_empty_002 = bpy.data.objects.new('Empty.002', None)

# ---- transforms, parenting, visibility, modifiers, constraints
ob_camera.location = (7.359, -6.926, 4.958)
ob_camera.rotation_euler = (1.109, 0.0, 0.8149)
ob_camera.lock_rotations_4d = False
ob_camera.empty_display_type = 'ARROWS'
ob_camera.color = (0.0, 0.0, 0.0, 0.0)
ob_camera.display_type = 'WIRE'
ob_camera.lineart.crease_threshold = 0.0
ob_empty.location = (-7.599, 1.165e-08, 1.742)
ob_empty.rotation_euler = (1.571, -0.0, -0.0)
ob_empty.empty_display_type = 'IMAGE'
ob_empty.empty_display_size = 5.0
ob_empty.lineart.crease_threshold = 0.0
ob_light.location = (4.076, 1.005, 5.904)
ob_light.rotation_euler = (0.6503, 0.05522, 1.866)
ob_light.lock_rotations_4d = False
ob_light.empty_display_type = 'ARROWS'
ob_light.color = (0.0, 0.0, 0.0, 0.0)
ob_light.lineart.crease_threshold = 0.0
ob_templebodymesh.location = (0.0, 0.0, 0.0)
ob_templebodymesh.lineart.crease_threshold = 0.0
_m = ob_templebodymesh.modifiers.new('Mirror', 'MIRROR')
_m.use_clip = True
ob_structs.location = (0.0, 0.0, 0.0)
ob_structs.lineart.crease_threshold = 0.0
_m = ob_structs.modifiers.new('Mirror', 'MIRROR')
ob_templedoorsmesh.location = (0.0, 0.0, 0.0)
ob_templedoorsmesh.lineart.crease_threshold = 0.0
ob_spire.location = (0.0, 0.0, 4.302)
ob_spire.lineart.crease_threshold = 0.0
ob_empty_001.location = (0.0, -1.534, 0.0)
ob_empty_001.scale = (3.84, 3.84, 3.84)
ob_empty_001.empty_display_type = 'IMAGE'
ob_empty_001.empty_display_size = 5.0
ob_empty_001.lineart.crease_threshold = 0.0
ob_empty_002.location = (0.0, 2.98e-08, 4.683)
ob_empty_002.rotation_euler = (1.571, -0.0, -0.0)
ob_empty_002.scale = (3.84, 3.84, 3.84)
ob_empty_002.empty_display_type = 'IMAGE'
ob_empty_002.empty_display_size = 5.0
ob_empty_002.use_empty_image_alpha = True
ob_empty_002.color = (1.0, 1.0, 1.0, 0.5)
ob_empty_002.lineart.crease_threshold = 0.0

# ---- collection membership
scene.collection.objects.link(ob_camera)
scene.collection.objects.link(ob_empty)
scene.collection.objects.link(ob_light)
col_collection.objects.link(ob_templebodymesh)
col_collection.objects.link(ob_structs)
col_collection.objects.link(ob_templedoorsmesh)
col_collection.objects.link(ob_spire)
col_ref_imgs.objects.link(ob_empty_001)
col_ref_imgs.objects.link(ob_empty_002)

# ---- scene / render settings (as saved in the file)
scene.camera = ob_camera
scene.frame_start = 1; scene.frame_end = 250; scene.frame_set(0)
scene.render.engine = 'BLENDER_EEVEE_NEXT'
scene.cycles.use_denoising = False
scene.cycles.samples = 128
scene.cycles.sampling_pattern = 'TABULATED_SOBOL'
scene.cycles.use_adaptive_sampling = False
scene.cycles.use_light_tree = False
scene.view_settings.view_transform = 'Filmic'
bpy.context.view_layer.update()
